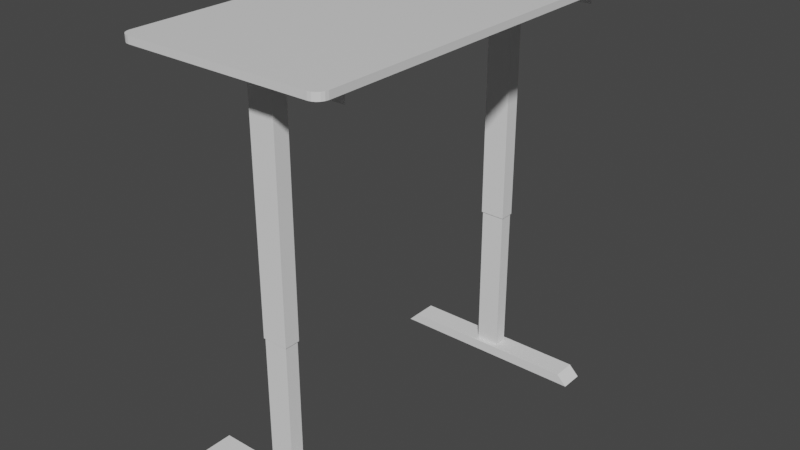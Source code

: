 # Source: standingDesk.blend  (saved by Blender 3.6.11; exported with 4.5.12 LTS)
import bpy
from mathutils import Matrix  # noqa: F401  (used for matrix-valued properties, if any)

bpy.ops.wm.read_factory_settings(use_empty=True)
scene = bpy.context.scene
scene.name = 'Scene'

# ---- collections
col_standingdesk = bpy.data.collections.new('StandingDesk'); scene.collection.children.link(col_standingdesk)

# ---- materials (node trees are filled in below, after node groups)
mat_material = bpy.data.materials.new('Material')
mat_material.alpha_threshold = 0.0
mat_material.use_transparent_shadow = False
mat_material.roughness = 0.5
mat_material.line_color = (0.0, 0.0, 0.0, 1.0)

# ---- node groups
ng_auto_smooth = bpy.data.node_groups.new('Auto Smooth', 'GeometryNodeTree')
_s = ng_auto_smooth.interface.new_socket(name='Geometry', in_out='OUTPUT', socket_type='NodeSocketGeometry')
_s = ng_auto_smooth.interface.new_socket(name='Geometry', in_out='INPUT', socket_type='NodeSocketGeometry')
_s = ng_auto_smooth.interface.new_socket(name='Angle', in_out='INPUT', socket_type='NodeSocketFloat')
_s.subtype = 'ANGLE'
_s.min_value = 0.0
_s.max_value = 3.142
ng_auto_smooth.is_modifier = True
_N = ng_auto_smooth.nodes; _L = ng_auto_smooth.links
n0 = _N.new('NodeGroupOutput'); n0.name = 'Group Output'; n0.location = (480, -100)
n1 = _N.new('NodeGroupInput'); n1.name = 'Group Input'; n1.location = (-420, -300)
n2 = _N.new('NodeGroupInput'); n2.name = 'Group Input.001'; n2.location = (-60, -100)
n3 = _N.new('GeometryNodeSetShadeSmooth'); n3.name = 'Set Shade Smooth'; n3.location = (120, -100)
n3.domain = 'EDGE'
n4 = _N.new('GeometryNodeSetShadeSmooth'); n4.name = 'Set Shade Smooth.001'; n4.location = (300, -100)
n5 = _N.new('GeometryNodeInputMeshEdgeAngle'); n5.name = 'Edge Angle'; n5.location = (-420, -220)
n6 = _N.new('GeometryNodeInputEdgeSmooth'); n6.name = 'Is Edge Smooth'; n6.location = (-60, -160)
n7 = _N.new('GeometryNodeInputShadeSmooth'); n7.name = 'Is Face Smooth'; n7.location = (-240, -340)
n8 = _N.new('FunctionNodeBooleanMath'); n8.name = 'Boolean Math'; n8.location = (-60, -220)
n9 = _N.new('FunctionNodeCompare'); n9.name = 'Compare'; n9.location = (-240, -180)
n9.operation = 'LESS_EQUAL'
_L.new(n5.outputs[0], n9.inputs[0])
_L.new(n4.outputs[0], n0.inputs[0])
_L.new(n1.outputs[1], n9.inputs[1])
_L.new(n9.outputs[0], n8.inputs[0])
_L.new(n7.outputs[0], n8.inputs[1])
_L.new(n2.outputs[0], n3.inputs[0])
_L.new(n6.outputs[0], n3.inputs[1])
_L.new(n3.outputs[0], n4.inputs[0])
_L.new(n8.outputs[0], n3.inputs[2])
n0.is_active_output = True

# ---- material node trees
mat_material.use_nodes = True; mat_material.node_tree.nodes.clear()
_N = mat_material.node_tree.nodes; _L = mat_material.node_tree.links
n0 = _N.new('ShaderNodeOutputMaterial'); n0.name = 'Material Output'; n0.location = (300, 300)
n1 = _N.new('ShaderNodeBsdfPrincipled'); n1.name = 'Principled BSDF'; n1.location = (10, 300)
n1.distribution = 'GGX'
n1.subsurface_method = 'RANDOM_WALK_SKIN'
n1.inputs[3].default_value = 1.45
n1.inputs[27].default_value = (0.0, 0.0, 0.0, 1.0)
n1.inputs[28].default_value = 1.0
_L.new(n1.outputs[0], n0.inputs[0])
n0.is_active_output = True

# ---- world
world_world = bpy.data.worlds.new('World'); scene.world = world_world
world_world.use_nodes = True; world_world.node_tree.nodes.clear()
_N = world_world.node_tree.nodes; _L = world_world.node_tree.links
n0 = _N.new('ShaderNodeOutputWorld'); n0.name = 'World Output'; n0.location = (300, 300)
n1 = _N.new('ShaderNodeBackground'); n1.name = 'Background'; n1.location = (10, 300)
n1.inputs[0].default_value = (0.05088, 0.05088, 0.05088, 1.0)
_L.new(n1.outputs[0], n0.inputs[0])
n0.is_active_output = True
world_world.color = (0.05088, 0.05088, 0.05088)
world_world.use_sun_shadow = False
world_world.sun_shadow_jitter_overblur = 0.0

# ---- meshes
me_cube_001 = bpy.data.meshes.new('Cube.001')
me_cube_001.from_pydata([(0.0375, -0.2, 0.25), (-0.0375, -0.2, 0.25), (0.0375, -0.155, 0.25), (-0.0375, -0.155, 0.25), (-0.0375, -0.155, 0.2), (0.0375, -0.155, 0.2), (-0.035, -0.1975, -0.4759), (0.035, -0.1975, -0.4759), (-0.035, -0.1575, -0.4759), (0.035, -0.1575, -0.4759), (-0.0375, -0.2, -0.4759), (0.0375, -0.2, -0.4759), (-0.0375, -0.155, -0.4759), (0.0375, -0.155, -0.4759), (-0.25, -0.25, 0.25), (-0.25, -0.25, 0.2479), (-0.25, -0.2, 0.2), (-0.25, -0.2021, 0.2), (-0.25, -0.2, 0.25), (-0.25, -0.2021, 0.2479), (0.25, -0.25, 0.25), (0.25, -0.25, 0.2479), (0.25, -0.2, 0.2), (0.25, -0.2021, 0.2), (0.25, -0.2, 0.25), (0.25, -0.2021, 0.2479), (-0.0375, -0.2021, 0.2), (-0.0375, -0.2, 0.2), (0.0375, -0.2, 0.2), (0.0375, -0.2021, 0.2), (-0.0375, -0.25, 0.25), (-0.0375, -0.25, 0.2479), (0.0375, -0.25, 0.2479), (0.0375, -0.25, 0.25)], [], [(1, 18, 14, 30), (28, 0, 24, 22), (16, 18, 1, 27), (24, 0, 33, 20), (28, 27, 10, 11), (27, 1, 3, 4), (5, 28, 11, 13), (2, 5, 4, 3), (4, 5, 13, 12), (1, 0, 2, 3), (27, 4, 12, 10), (0, 28, 5, 2), (1, 30, 33, 0), (6, 7, 11, 10), (9, 8, 12, 13), (7, 9, 13, 11), (8, 6, 10, 12), (14, 18, 19, 15), (18, 16, 17, 19), (25, 23, 22, 24), (24, 20, 21, 25), (31, 32, 33, 30), (27, 28, 29, 26), (26, 17, 16, 27), (28, 22, 23, 29), (32, 21, 20, 33), (15, 31, 30, 14), (19, 25, 21, 15), (16, 18, 25, 23), (16, 17, 23, 22)])
_uv = me_cube_001.uv_layers.new(name='UVMap')
_uv.uv.foreach_set('vector', [0.7688, 0.5, 0.8739, 0.5, 0.8739, 0.7394, 0.7688, 0.7394, 0.375, 0.3938, 0.625, 0.3938, 0.625, 0.4989, 0.3856, 0.4989, 0.3856, 0.2511, 0.625, 0.2511, 0.625, 0.3563, 0.375, 0.3563, 0.6261, 0.5, 0.7313, 0.5, 0.7313, 0.7394, 0.6261, 0.7394, 0.2688, 0.5, 0.2313, 0.5, 0.2313, 0.5, 0.2688, 0.5, 0.375, 0.3563, 0.625, 0.3563, 0.625, 0.3563, 0.375, 0.3563, 0.375, 0.3938, 0.375, 0.3938, 0.375, 0.3938, 0.375, 0.3938, 0.625, 0.3938, 0.375, 0.3938, 0.375, 0.3563, 0.625, 0.3563, 0.375, 0.3563, 0.375, 0.3938, 0.375, 0.3938, 0.375, 0.3563, 0.7688, 0.5, 0.7313, 0.5, 0.7313, 0.5, 0.7688, 0.5, 0.375, 0.3563, 0.375, 0.3563, 0.375, 0.3563, 0.375, 0.3563, 0.625, 0.3938, 0.375, 0.3938, 0.375, 0.3938, 0.625, 0.3938, 0.7688, 0.5, 0.7688, 0.7394, 0.7313, 0.7394, 0.7313, 0.5, 0.233, 0.5, 0.267, 0.5, 0.2688, 0.5, 0.2313, 0.5, 0.267, 0.5, 0.233, 0.5, 0.2313, 0.5, 0.2688, 0.5, 0.267, 0.5, 0.267, 0.5, 0.2688, 0.5, 0.2688, 0.5, 0.233, 0.5, 0.233, 0.5, 0.2313, 0.5, 0.2313, 0.5, 0.625, 0.01061, 0.625, 0.25, 0.6144, 0.2394, 0.6144, 0.0, 0.625, 0.2511, 0.3856, 0.2511, 0.375, 0.2394, 0.6144, 0.2394, 0.6144, 0.5106, 0.375, 0.5106, 0.3856, 0.4989, 0.625, 0.4989, 0.6261, 0.5, 0.6261, 0.7394, 0.6144, 0.75, 0.6144, 0.5106, 0.6144, 0.8938, 0.6144, 0.8563, 0.625, 0.8563, 0.625, 0.8938, 0.2313, 0.5, 0.2688, 0.5, 0.2688, 0.5106, 0.2313, 0.5106, 0.2313, 0.5106, 0.125, 0.5106, 0.1261, 0.5, 0.2313, 0.5, 0.2688, 0.5, 0.3739, 0.5, 0.375, 0.5106, 0.2688, 0.5106, 0.6144, 0.8563, 0.6144, 0.75, 0.625, 0.7511, 0.625, 0.8563, 0.6144, 1.0, 0.6144, 0.8938, 0.625, 0.8938, 0.625, 0.9989, 0.6144, 0.2394, 0.6144, 0.5106, 0.6144, 0.75, 0.6144, 0.0, 0.3856, 0.2511, 0.625, 0.2511, 0.6144, 0.5106, 0.375, 0.5106, 0.3856, 0.2511, 0.375, 0.2394, 0.375, 0.5106, 0.3856, 0.4989])
me_cube_001.update()
me_cube_006 = bpy.data.meshes.new('Cube.006')
me_cube_006.from_pydata([(0.0375, -0.2, 0.25), (-0.0375, -0.2, 0.25), (0.0375, -0.155, 0.25), (-0.0375, -0.155, 0.25), (-0.0375, -0.155, 0.2), (0.0375, -0.155, 0.2), (-0.035, -0.1975, -0.4759), (0.035, -0.1975, -0.4759), (-0.035, -0.1575, -0.4759), (0.035, -0.1575, -0.4759), (-0.0375, -0.2, -0.4759), (0.0375, -0.2, -0.4759), (-0.0375, -0.155, -0.4759), (0.0375, -0.155, -0.4759), (-0.25, -0.25, 0.25), (-0.25, -0.25, 0.2479), (-0.25, -0.2, 0.2), (-0.25, -0.2021, 0.2), (-0.25, -0.2, 0.25), (-0.25, -0.2021, 0.2479), (0.25, -0.25, 0.25), (0.25, -0.25, 0.2479), (0.25, -0.2, 0.2), (0.25, -0.2021, 0.2), (0.25, -0.2, 0.25), (0.25, -0.2021, 0.2479), (-0.0375, -0.2021, 0.2), (-0.0375, -0.2, 0.2), (0.0375, -0.2, 0.2), (0.0375, -0.2021, 0.2), (-0.0375, -0.25, 0.25), (-0.0375, -0.25, 0.2479), (0.0375, -0.25, 0.2479), (0.0375, -0.25, 0.25)], [], [(1, 18, 14, 30), (28, 0, 24, 22), (16, 18, 1, 27), (24, 0, 33, 20), (28, 27, 10, 11), (27, 1, 3, 4), (5, 28, 11, 13), (2, 5, 4, 3), (4, 5, 13, 12), (1, 0, 2, 3), (27, 4, 12, 10), (0, 28, 5, 2), (1, 30, 33, 0), (6, 7, 11, 10), (9, 8, 12, 13), (7, 9, 13, 11), (8, 6, 10, 12), (14, 18, 19, 15), (18, 16, 17, 19), (25, 23, 22, 24), (24, 20, 21, 25), (31, 32, 33, 30), (27, 28, 29, 26), (26, 17, 16, 27), (28, 22, 23, 29), (32, 21, 20, 33), (15, 31, 30, 14), (19, 25, 21, 15), (16, 18, 25, 23), (16, 17, 23, 22)])
_uv = me_cube_006.uv_layers.new(name='UVMap')
_uv.uv.foreach_set('vector', [0.7688, 0.5, 0.8739, 0.5, 0.8739, 0.7394, 0.7688, 0.7394, 0.375, 0.3938, 0.625, 0.3938, 0.625, 0.4989, 0.3856, 0.4989, 0.3856, 0.2511, 0.625, 0.2511, 0.625, 0.3563, 0.375, 0.3563, 0.6261, 0.5, 0.7313, 0.5, 0.7313, 0.7394, 0.6261, 0.7394, 0.2688, 0.5, 0.2313, 0.5, 0.2313, 0.5, 0.2688, 0.5, 0.375, 0.3563, 0.625, 0.3563, 0.625, 0.3563, 0.375, 0.3563, 0.375, 0.3938, 0.375, 0.3938, 0.375, 0.3938, 0.375, 0.3938, 0.625, 0.3938, 0.375, 0.3938, 0.375, 0.3563, 0.625, 0.3563, 0.375, 0.3563, 0.375, 0.3938, 0.375, 0.3938, 0.375, 0.3563, 0.7688, 0.5, 0.7313, 0.5, 0.7313, 0.5, 0.7688, 0.5, 0.375, 0.3563, 0.375, 0.3563, 0.375, 0.3563, 0.375, 0.3563, 0.625, 0.3938, 0.375, 0.3938, 0.375, 0.3938, 0.625, 0.3938, 0.7688, 0.5, 0.7688, 0.7394, 0.7313, 0.7394, 0.7313, 0.5, 0.233, 0.5, 0.267, 0.5, 0.2688, 0.5, 0.2313, 0.5, 0.267, 0.5, 0.233, 0.5, 0.2313, 0.5, 0.2688, 0.5, 0.267, 0.5, 0.267, 0.5, 0.2688, 0.5, 0.2688, 0.5, 0.233, 0.5, 0.233, 0.5, 0.2313, 0.5, 0.2313, 0.5, 0.625, 0.01061, 0.625, 0.25, 0.6144, 0.2394, 0.6144, 0.0, 0.625, 0.2511, 0.3856, 0.2511, 0.375, 0.2394, 0.6144, 0.2394, 0.6144, 0.5106, 0.375, 0.5106, 0.3856, 0.4989, 0.625, 0.4989, 0.6261, 0.5, 0.6261, 0.7394, 0.6144, 0.75, 0.6144, 0.5106, 0.6144, 0.8938, 0.6144, 0.8563, 0.625, 0.8563, 0.625, 0.8938, 0.2313, 0.5, 0.2688, 0.5, 0.2688, 0.5106, 0.2313, 0.5106, 0.2313, 0.5106, 0.125, 0.5106, 0.1261, 0.5, 0.2313, 0.5, 0.2688, 0.5, 0.3739, 0.5, 0.375, 0.5106, 0.2688, 0.5106, 0.6144, 0.8563, 0.6144, 0.75, 0.625, 0.7511, 0.625, 0.8563, 0.6144, 1.0, 0.6144, 0.8938, 0.625, 0.8938, 0.625, 0.9989, 0.6144, 0.2394, 0.6144, 0.5106, 0.6144, 0.75, 0.6144, 0.0, 0.3856, 0.2511, 0.625, 0.2511, 0.6144, 0.5106, 0.375, 0.5106, 0.3856, 0.2511, 0.375, 0.2394, 0.375, 0.5106, 0.3856, 0.4989])
me_cube_006.update()
me_cube_003 = bpy.data.meshes.new('Cube.003')
me_cube_003.from_pydata([(-0.035, -0.1975, -0.4759), (0.035, -0.1975, -0.4759), (-0.035, -0.1575, -0.4759), (0.035, -0.1575, -0.4759), (-0.035, -0.1975, -0.92), (0.035, -0.1975, -0.92), (-0.035, -0.1575, -0.92), (0.035, -0.1575, -0.92), (-0.3, -0.2125, -0.95), (-0.27, -0.2125, -0.92), (-0.3, -0.1425, -0.95), (-0.27, -0.1425, -0.92), (0.3, -0.2125, -0.95), (0.27, -0.2125, -0.92), (0.3, -0.1425, -0.95), (0.27, -0.1425, -0.92)], [], [(3, 1, 5, 7), (5, 4, 6, 7), (1, 0, 4, 5), (0, 2, 6, 4), (2, 3, 7, 6), (8, 9, 11, 10), (10, 11, 15, 14), (14, 15, 13, 12), (12, 13, 9, 8), (10, 14, 12, 8), (15, 11, 9, 13)])
_uv = me_cube_003.uv_layers.new(name='UVMap')
_uv.uv.foreach_set('vector', [0.267, 0.5, 0.267, 0.5, 0.267, 0.5, 0.267, 0.5, 0.267, 0.5, 0.233, 0.5, 0.233, 0.5, 0.267, 0.5, 0.267, 0.5, 0.233, 0.5, 0.233, 0.5, 0.267, 0.5, 0.233, 0.5, 0.233, 0.5, 0.233, 0.5, 0.233, 0.5, 0.233, 0.5, 0.267, 0.5, 0.267, 0.5, 0.233, 0.5, 0.375, 0.0, 0.625, 0.0, 0.625, 0.25, 0.375, 0.25, 0.375, 0.25, 0.625, 0.25, 0.625, 0.5, 0.375, 0.5, 0.375, 0.5, 0.625, 0.5, 0.625, 0.75, 0.375, 0.75, 0.375, 0.75, 0.625, 0.75, 0.625, 1.0, 0.375, 1.0, 0.125, 0.5, 0.375, 0.5, 0.375, 0.75, 0.125, 0.75, 0.625, 0.5, 0.875, 0.5, 0.875, 0.75, 0.625, 0.75])
me_cube_003.update()
me_cube_005 = bpy.data.meshes.new('Cube.005')
me_cube_005.from_pydata([(-0.035, -0.1975, -0.4759), (0.035, -0.1975, -0.4759), (-0.035, -0.1575, -0.4759), (0.035, -0.1575, -0.4759), (-0.035, -0.1975, -0.92), (0.035, -0.1975, -0.92), (-0.035, -0.1575, -0.92), (0.035, -0.1575, -0.92), (-0.3, -0.2125, -0.95), (-0.27, -0.2125, -0.92), (-0.3, -0.1425, -0.95), (-0.27, -0.1425, -0.92), (0.3, -0.2125, -0.95), (0.27, -0.2125, -0.92), (0.3, -0.1425, -0.95), (0.27, -0.1425, -0.92)], [], [(3, 1, 5, 7), (5, 4, 6, 7), (1, 0, 4, 5), (0, 2, 6, 4), (2, 3, 7, 6), (8, 9, 11, 10), (10, 11, 15, 14), (14, 15, 13, 12), (12, 13, 9, 8), (10, 14, 12, 8), (15, 11, 9, 13)])
_uv = me_cube_005.uv_layers.new(name='UVMap')
_uv.uv.foreach_set('vector', [0.267, 0.5, 0.267, 0.5, 0.267, 0.5, 0.267, 0.5, 0.267, 0.5, 0.233, 0.5, 0.233, 0.5, 0.267, 0.5, 0.267, 0.5, 0.233, 0.5, 0.233, 0.5, 0.267, 0.5, 0.233, 0.5, 0.233, 0.5, 0.233, 0.5, 0.233, 0.5, 0.233, 0.5, 0.267, 0.5, 0.267, 0.5, 0.233, 0.5, 0.375, 0.0, 0.625, 0.0, 0.625, 0.25, 0.375, 0.25, 0.375, 0.25, 0.625, 0.25, 0.625, 0.5, 0.375, 0.5, 0.375, 0.5, 0.625, 0.5, 0.625, 0.75, 0.375, 0.75, 0.375, 0.75, 0.625, 0.75, 0.625, 1.0, 0.375, 1.0, 0.125, 0.5, 0.375, 0.5, 0.375, 0.75, 0.125, 0.75, 0.625, 0.5, 0.875, 0.5, 0.875, 0.75, 0.625, 0.75])
me_cube_005.update()
me_cube = bpy.data.meshes.new('Cube')
me_cube.from_pydata([(0.3, 0.57, 0.02), (0.27, 0.6, 0.02), (0.2985, 0.5793, 0.02), (0.2943, 0.5876, 0.02), (0.2876, 0.5943, 0.02), (0.2793, 0.5985, 0.02), (0.27, 0.6, 0.0), (0.3, 0.57, 0.0), (0.2793, 0.5985, 0.0), (0.2876, 0.5943, 0.0), (0.2943, 0.5876, 0.0), (0.2985, 0.5793, 0.0), (0.27, -0.6, 0.02), (0.3, -0.57, 0.02), (0.2793, -0.5985, 0.02), (0.2876, -0.5943, 0.02), (0.2943, -0.5876, 0.02), (0.2985, -0.5793, 0.02), (0.3, -0.57, 0.0), (0.27, -0.6, 0.0), (0.2985, -0.5793, 0.0), (0.2943, -0.5876, 0.0), (0.2876, -0.5943, 0.0), (0.2793, -0.5985, 0.0), (-0.27, 0.6, 0.02), (-0.3, 0.57, 0.02), (-0.2793, 0.5985, 0.02), (-0.2876, 0.5943, 0.02), (-0.2943, 0.5876, 0.02), (-0.2985, 0.5793, 0.02), (-0.3, 0.57, 0.0), (-0.27, 0.6, 0.0), (-0.2985, 0.5793, 0.0), (-0.2943, 0.5876, 0.0), (-0.2876, 0.5943, 0.0), (-0.2793, 0.5985, 0.0), (-0.3, -0.57, 0.02), (-0.27, -0.6, 0.02), (-0.2985, -0.5793, 0.02), (-0.2943, -0.5876, 0.02), (-0.2876, -0.5943, 0.02), (-0.2793, -0.5985, 0.02), (-0.27, -0.6, 0.0), (-0.3, -0.57, 0.0), (-0.2793, -0.5985, 0.0), (-0.2876, -0.5943, 0.0), (-0.2943, -0.5876, 0.0), (-0.2985, -0.5793, 0.0)], [], [(30, 32, 33, 34, 35, 31, 6, 8, 9, 10, 11, 7, 18, 20, 21, 22, 23, 19, 42, 44, 45, 46, 47, 43), (43, 36, 25, 30), (19, 12, 37, 42), (0, 2, 3, 4, 5, 1, 24, 26, 27, 28, 29, 25, 36, 38, 39, 40, 41, 37, 12, 14, 15, 16, 17, 13), (7, 0, 13, 18), (0, 7, 11, 2), (2, 11, 10, 3), (3, 10, 9, 4), (4, 9, 8, 5), (5, 8, 6, 1), (42, 37, 41, 44), (44, 41, 40, 45), (45, 40, 39, 46), (46, 39, 38, 47), (47, 38, 36, 43), (12, 19, 23, 14), (14, 23, 22, 15), (15, 22, 21, 16), (16, 21, 20, 17), (17, 20, 18, 13), (24, 31, 35, 26), (26, 35, 34, 27), (27, 34, 33, 28), (28, 33, 32, 29), (29, 32, 30, 25), (31, 24, 1, 6)])
_uv = me_cube.uv_layers.new(name='UVMap')
_uv.uv.foreach_set('vector', [0.125, 0.5, 0.1256, 0.5, 0.1274, 0.5001, 0.1302, 0.5001, 0.1336, 0.5, 0.1375, 0.5, 0.3625, 0.5, 0.3664, 0.5001, 0.3698, 0.5003, 0.3726, 0.5007, 0.3744, 0.5014, 0.375, 0.5021, 0.375, 0.5813, 0.3744, 0.5817, 0.3726, 0.5818, 0.3698, 0.5813, 0.3664, 0.5804, 0.3625, 0.5792, 0.1375, 0.5042, 0.1336, 0.5028, 0.1302, 0.5016, 0.1274, 0.5007, 0.1256, 0.5002, 0.125, 0.5, 0.375, 0.25, 0.625, 0.25, 0.625, 0.25, 0.375, 0.25, 0.375, 0.6042, 0.625, 0.6042, 0.625, 0.9792, 0.375, 0.9792, 0.625, 0.5021, 0.6256, 0.5014, 0.6274, 0.5007, 0.6302, 0.5003, 0.6336, 0.5001, 0.6375, 0.5, 0.8625, 0.5, 0.8664, 0.5, 0.8698, 0.5001, 0.8726, 0.5001, 0.8744, 0.5, 0.875, 0.5, 0.875, 0.5, 0.8744, 0.5002, 0.8726, 0.5007, 0.8698, 0.5016, 0.8664, 0.5028, 0.8625, 0.5042, 0.6375, 0.5792, 0.6336, 0.5804, 0.6302, 0.5813, 0.6274, 0.5818, 0.6256, 0.5817, 0.625, 0.5813, 0.375, 0.5021, 0.625, 0.5021, 0.625, 0.5813, 0.375, 0.5813, 0.625, 0.5021, 0.375, 0.5021, 0.375, 0.5014, 0.625, 0.5014, 0.625, 0.5014, 0.375, 0.5014, 0.375, 0.5009, 0.625, 0.5009, 0.625, 0.5009, 0.375, 0.5009, 0.375, 0.4948, 0.625, 0.4948, 0.625, 0.4948, 0.375, 0.4948, 0.375, 0.4914, 0.625, 0.4914, 0.625, 0.4914, 0.375, 0.4914, 0.375, 0.4875, 0.625, 0.4875, 0.375, 0.9792, 0.625, 0.9792, 0.625, 0.9856, 0.375, 0.9856, 0.375, 0.9856, 0.625, 0.9856, 0.625, 1.0, 0.375, 1.0, 0.375, 0.25, 0.625, 0.25, 0.625, 0.25, 0.375, 0.25, 0.375, 0.25, 0.625, 0.25, 0.625, 0.25, 0.375, 0.25, 0.375, 0.25, 0.625, 0.25, 0.625, 0.25, 0.375, 0.25, 0.625, 0.6042, 0.375, 0.6042, 0.375, 0.5977, 0.625, 0.5977, 0.625, 0.5977, 0.375, 0.5977, 0.375, 0.5919, 0.625, 0.5919, 0.625, 0.5919, 0.375, 0.5919, 0.375, 0.5825, 0.625, 0.5825, 0.625, 0.5825, 0.375, 0.5825, 0.375, 0.5819, 0.625, 0.5819, 0.625, 0.5819, 0.375, 0.5819, 0.375, 0.5813, 0.625, 0.5813, 0.625, 0.2625, 0.375, 0.2625, 0.375, 0.2586, 0.625, 0.2586, 0.625, 0.2586, 0.375, 0.2586, 0.375, 0.2552, 0.625, 0.2552, 0.625, 0.2552, 0.375, 0.2552, 0.375, 0.25, 0.625, 0.25, 0.625, 0.25, 0.375, 0.25, 0.375, 0.25, 0.625, 0.25, 0.625, 0.25, 0.375, 0.25, 0.375, 0.25, 0.625, 0.25, 0.375, 0.2625, 0.625, 0.2625, 0.625, 0.4875, 0.375, 0.4875])
me_cube.materials.append(mat_material)
me_cube.use_mirror_vertex_groups = False
me_cube.update()

# ---- objects
ob_pata1 = bpy.data.objects.new('Pata1', me_cube_001)
ob_pata2 = bpy.data.objects.new('Pata2', me_cube_006)
ob_pie1 = bpy.data.objects.new('Pie1', me_cube_003)
ob_pie2 = bpy.data.objects.new('Pie2', me_cube_005)
ob_tapa = bpy.data.objects.new('Tapa', me_cube)

# ---- transforms, parenting, visibility, modifiers, constraints
ob_pata1.location = (0.0, -0.2723, 0.0)
_m = ob_pata1.modifiers.new('Auto Smooth', 'NODES')
_m.node_group = ng_auto_smooth
_gi = [s.identifier for s in ng_auto_smooth.interface.items_tree if s.item_type == 'SOCKET' and s.in_out == 'INPUT']
_m[_gi[1]] = 0.5236  # Angle
ob_pata2.location = (0.0, 0.2723, 0.0)
ob_pata2.scale = (1.0, -1.0, 1.0)
_m = ob_pata2.modifiers.new('Auto Smooth', 'NODES')
_m.node_group = ng_auto_smooth
_gi = [s.identifier for s in ng_auto_smooth.interface.items_tree if s.item_type == 'SOCKET' and s.in_out == 'INPUT']
_m[_gi[1]] = 0.5236  # Angle
ob_pie1.location = (0.0, -0.2723, 0.0)
ob_pie2.location = (0.0, 0.2723, 0.0)
ob_pie2.scale = (1.0, -1.0, 1.0)
ob_tapa.location = (-1.242e-09, 1.242e-09, 0.25)
ob_tapa.lock_rotations_4d = False
ob_tapa.empty_display_type = 'ARROWS'
ob_tapa.lineart.crease_threshold = 0.0

# ---- collection membership
col_standingdesk.objects.link(ob_pata1)
col_standingdesk.objects.link(ob_pata2)
col_standingdesk.objects.link(ob_pie1)
col_standingdesk.objects.link(ob_pie2)
col_standingdesk.objects.link(ob_tapa)

# ---- scene / render settings (as saved in the file)
scene.frame_start = 1; scene.frame_end = 250; scene.frame_set(1)
scene.render.engine = 'BLENDER_EEVEE_NEXT'
scene.cycles.sampling_pattern = 'TABULATED_SOBOL'
scene.view_settings.view_transform = 'Filmic'
bpy.context.view_layer.update()

# ---- added for rendering (the .blend has no active camera and no usable light): camera, sun
cam_auto = bpy.data.cameras.new('AutoCamera')
cam_auto.lens = 50.0
cam_auto.sensor_width = 36.0
cam_auto.clip_end = 1000.0
ob_auto_camera = bpy.data.objects.new('AutoCamera', cam_auto)
scene.collection.objects.link(ob_auto_camera)
ob_auto_camera.location = (1.6778, -2.01336, 1.00224)
ob_auto_camera.rotation_euler = (1.09748, -7.21219e-08, 0.694738)
scene.camera = ob_auto_camera
light_auto_sun = bpy.data.lights.new('AutoSun', 'SUN')
light_auto_sun.energy = 3.0
light_auto_sun.angle = 0.0523599
ob_auto_sun = bpy.data.objects.new('AutoSun', light_auto_sun)
scene.collection.objects.link(ob_auto_sun)
ob_auto_sun.rotation_euler = (0.872665, 0.174533, 0.523599)
bpy.context.view_layer.update()
